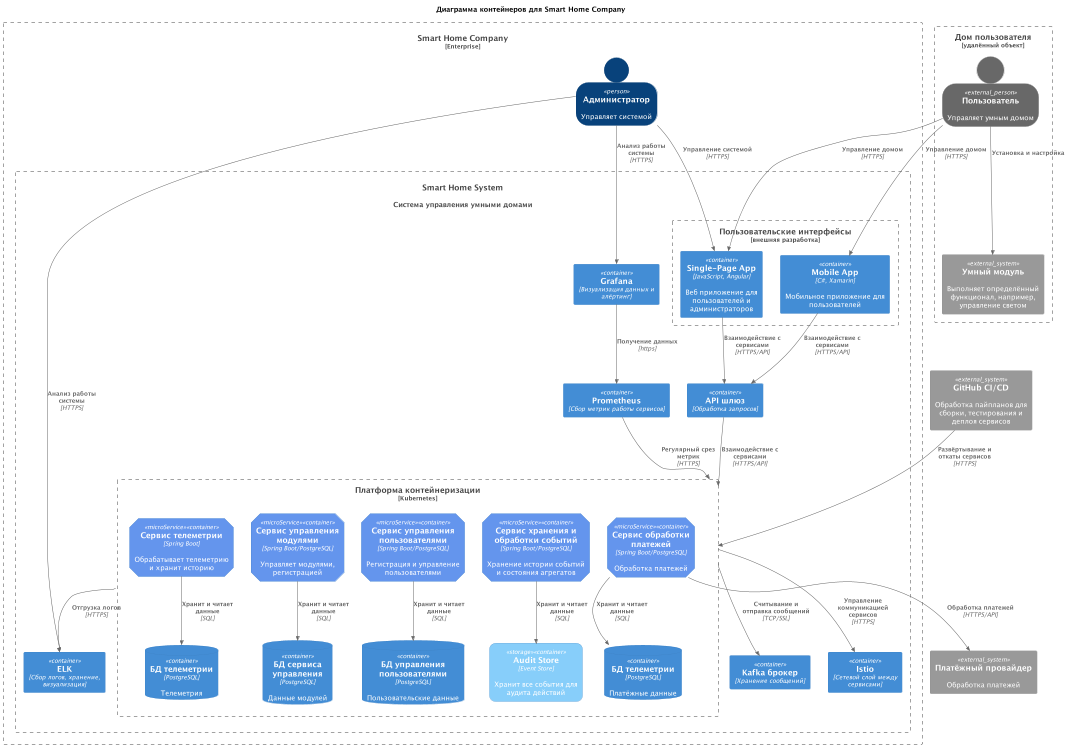

The diagram above was rendered by PlantUML. Its source (embedded in the PNG):
@startuml
!includeurl https://raw.githubusercontent.com/plantuml-stdlib/C4-PlantUML/master/C4_Container.puml

title Диаграмма контейнеров для Smart Home Company

SHOW_PERSON_OUTLINE()
AddElementTag("microService", $shape=EightSidedShape(), $bgColor="CornflowerBlue", $fontColor="white", $legendText="micro service\neight sided")
AddElementTag("storage", $shape=RoundedBoxShape(), $bgColor="lightSkyBlue", $fontColor="white")

Boundary(home, "Дом пользователя", "удалённый объект") {
    Person_Ext(user, "Пользователь", "Управляет умным домом")
    System_Ext(module, "Умный модуль", "Выполняет определённый функционал, например, управление светом")
}

Enterprise_Boundary(company, "Smart Home Company") {
    Person(admin, "Администратор", "Управляет системой")
    System(smarthome_system, "Smart Home System", "Система управления умными домами")

    Container_Boundary(smarthome_system, "Smart Home System") {
        Boundary(gui, "Пользовательские интерфейсы", "внешняя разработка") {
            Container(spa, "Single-Page App", "JavaScript, Angular", "Веб приложение для пользователей и администраторов")
            Container(mobile_app, "Mobile App", "C#, Xamarin", "Мобильное приложение для пользователей")
        }

        Boundary(kubernetes, "Платформа контейнеризации", "Kubernetes") {
            Container(telemetry_service, "Сервис телеметрии", "Spring Boot", "Обрабатывает телеметрию и хранит историю", $tags="microService")
            ContainerDb(telemetry_db, "БД телеметрии", "PostgreSQL", "Телеметрия")
            Rel(telemetry_service, telemetry_db, "Хранит и читает данные", "SQL")

            Container(module_service, "Сервис управления модулями", "Spring Boot/PostgreSQL", "Управляет модулями, регистрацией", $tags="microService")
            ContainerDb(module_service_db, "БД сервиса управления", "PostgreSQL", "Данные модулей")
            Rel(module_service, module_service_db, "Хранит и читает данные", "SQL")

            Container(payment_service, "Сервис обработки платежей", "Spring Boot/PostgreSQL", "Обработка платежей", $tags="microService")
            ContainerDb(payment_service_db, "БД телеметрии", "PostgreSQL", "Платёжные данные")
            Rel(payment_service, payment_service_db, "Хранит и читает данные", "SQL")

            Container(user_service, "Сервис управления пользователями", "Spring Boot/PostgreSQL", "Регистрация и управление пользователями", $tags="microService")
            ContainerDb(user_service_db, "БД управления пользователями", "PostgreSQL", "Пользовательские данные")
            Rel(user_service, user_service_db, "Хранит и читает данные", "SQL")

            Container(event_storage, "Сервис хранения и обработки событий", "Spring Boot/PostgreSQL", "Хранение истории событий и состояния агрегатов", $tags="microService")
            Container(audit_store, "Audit Store", "Event Store", "Хранит все события для аудита действий", $tags="storage")
            Rel(event_storage, audit_store, "Хранит и читает данные", "SQL")
        }



        Container(apigw, "API шлюз", "Обработка запросов")
        Container(broker, "Kafka брокер", "Хранение сообщений")
        Container(service_mesh, "Istio", "Сетевой слой между сервисами")
        Container(elk, "ELK", "Сбор логов, хранение, визуализация")
        Container(prometheus, "Prometheus", "Сбор метрик работы сервисов")
        Container(grafana, "Grafana", "Визуализация данных и алёртинг")
    }
}

System_Ext(payment_provider, "Платёжный провайдер", "Обработка платежей")
System_Ext(github_cicd, "GitHub CI/CD", "Обработка пайпланов для сборки, тестирования и деплоя сервисов")

' Взаимодействие администратора

Rel(admin, spa, "Управление системой", "HTTPS")
Rel(admin, elk, "Анализ работы системы", "HTTPS")
Rel(admin, grafana, "Анализ работы системы", "HTTPS")

' Взаимодействие пользователя

Rel(user, spa, "Управление домом", "HTTPS")
Rel(user, mobile_app, "Управление домом", "HTTPS")
Rel(user, module, "Установка и настройка")

Rel(mobile_app, apigw, "Взаимодействие с сервисами", "HTTPS/API")
Rel(spa, apigw, "Взаимодействие с сервисами", "HTTPS/API")

' Взаимодействие с API GW

Rel(apigw, kubernetes, "Взаимодействие с сервисами", "HTTPS/API")

' Связность с брокером

Rel(kubernetes, broker, "Считывание и отправка сообщений", "TCP/SSL")

' Связность с ELK

Rel(kubernetes, elk, "Отгрузка логов", "HTTPS")

' Связность с Istio

Rel(kubernetes, service_mesh, "Управление коммуникацией сервисов", "HTTPS")

' Связность CI/CD

Rel(github_cicd, kubernetes, "Развёртывание и откаты сервисов", "HTTPS")

Rel(payment_service, payment_provider, "Обработка платежей", "HTTPS/API")

' Мониторинг

Rel(grafana, prometheus, "Получение данных", "https")
Rel(prometheus, kubernetes, "Регулярный срез метрик", "HTTPS")

@enduml